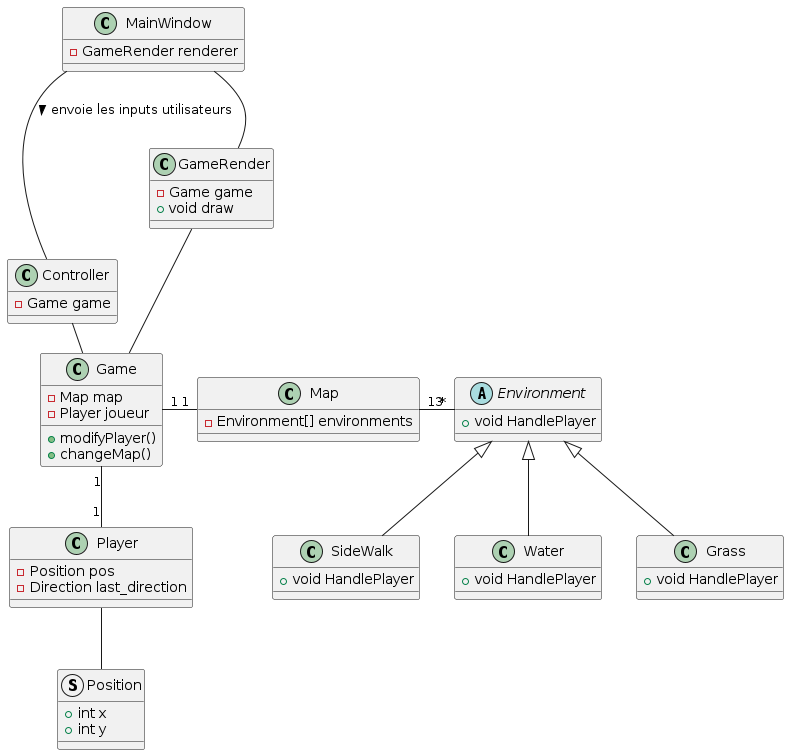

The diagram above was rendered by PlantUML. Its source (embedded in the PNG):
@startuml
class Game {
  -Map map 
  -Player joueur
  +modifyPlayer()
  +changeMap()
}

class Map {
  -Environment[] environments 
}
abstract Environment {
  +void HandlePlayer
}
class SideWalk {
  +void HandlePlayer
}
class Water {
  +void HandlePlayer
}
class Grass {
  +void HandlePlayer
}

class Controller {
  -Game game
}

class Player {
  -Position pos
  -Direction last_direction
}

struct Position {
  +int x
  +int y
}

class MainWindow {
  -GameRender renderer
}

class GameRender {
  -Game game
  +void draw
}

Game "1" - "1" Map 
Map "13" - "*" Environment
Environment <|-- SideWalk
Environment <|-- Water 
Environment <|-- Grass 
Game "1" -d- "1" Player
Game -l- Controller
Position -u- Player
MainWindow -- GameRender
GameRender -- Game
MainWindow -- Controller: envoie les inputs utilisateurs >
@enduml